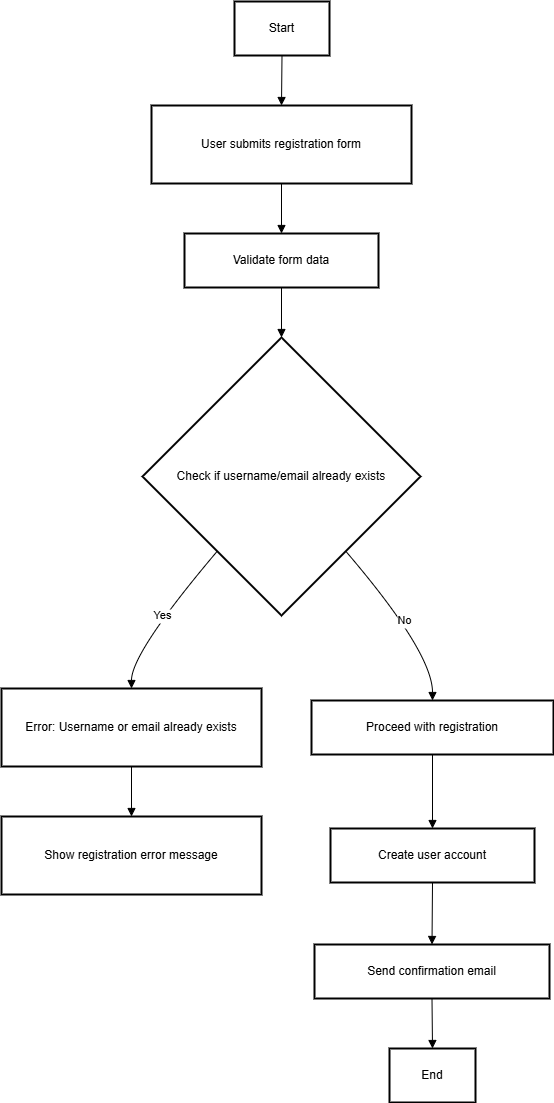

The diagram above was exported from draw.io. Its source (the exported page's mxGraphModel, read from the mxfile embedded in the PNG):
<mxGraphModel dx="434" dy="524" grid="0" gridSize="10" guides="1" tooltips="1" connect="1" arrows="1" fold="1" page="0" pageScale="1" pageWidth="1169" pageHeight="827" math="0" shadow="0">
  <root>
    <mxCell id="0" />
    <mxCell id="1" parent="0" />
    <mxCell id="2" value="Start" style="whiteSpace=wrap;strokeWidth=2;" parent="1" vertex="1">
      <mxGeometry x="241" y="8" width="95" height="54" as="geometry" />
    </mxCell>
    <mxCell id="3" value="User submits registration form" style="whiteSpace=wrap;strokeWidth=2;" parent="1" vertex="1">
      <mxGeometry x="158" y="112" width="260" height="78" as="geometry" />
    </mxCell>
    <mxCell id="4" value="Validate form data" style="whiteSpace=wrap;strokeWidth=2;" parent="1" vertex="1">
      <mxGeometry x="191" y="240" width="194" height="54" as="geometry" />
    </mxCell>
    <mxCell id="5" value="Check if username/email already exists" style="rhombus;strokeWidth=2;whiteSpace=wrap;" parent="1" vertex="1">
      <mxGeometry x="149" y="344" width="278" height="278" as="geometry" />
    </mxCell>
    <mxCell id="6" value="Error: Username or email already exists" style="whiteSpace=wrap;strokeWidth=2;" parent="1" vertex="1">
      <mxGeometry x="8" y="695" width="260" height="78" as="geometry" />
    </mxCell>
    <mxCell id="7" value="Proceed with registration" style="whiteSpace=wrap;strokeWidth=2;" parent="1" vertex="1">
      <mxGeometry x="318" y="707" width="242" height="54" as="geometry" />
    </mxCell>
    <mxCell id="8" value="Show registration error message" style="whiteSpace=wrap;strokeWidth=2;" parent="1" vertex="1">
      <mxGeometry x="8" y="823" width="260" height="78" as="geometry" />
    </mxCell>
    <mxCell id="9" value="Create user account" style="whiteSpace=wrap;strokeWidth=2;" parent="1" vertex="1">
      <mxGeometry x="337" y="835" width="204" height="54" as="geometry" />
    </mxCell>
    <mxCell id="10" value="Send confirmation email" style="whiteSpace=wrap;strokeWidth=2;" parent="1" vertex="1">
      <mxGeometry x="321" y="951" width="235" height="54" as="geometry" />
    </mxCell>
    <mxCell id="11" value="End" style="whiteSpace=wrap;strokeWidth=2;" parent="1" vertex="1">
      <mxGeometry x="396" y="1055" width="86" height="54" as="geometry" />
    </mxCell>
    <mxCell id="12" value="" style="curved=1;startArrow=none;endArrow=block;exitX=0.5;exitY=1;entryX=0.5;entryY=0;" parent="1" source="2" target="3" edge="1">
      <mxGeometry relative="1" as="geometry">
        <Array as="points" />
      </mxGeometry>
    </mxCell>
    <mxCell id="13" value="" style="curved=1;startArrow=none;endArrow=block;exitX=0.5;exitY=1;entryX=0.5;entryY=0;" parent="1" source="3" target="4" edge="1">
      <mxGeometry relative="1" as="geometry">
        <Array as="points" />
      </mxGeometry>
    </mxCell>
    <mxCell id="14" value="" style="curved=1;startArrow=none;endArrow=block;exitX=0.5;exitY=1;entryX=0.5;entryY=0;" parent="1" source="4" target="5" edge="1">
      <mxGeometry relative="1" as="geometry">
        <Array as="points" />
      </mxGeometry>
    </mxCell>
    <mxCell id="15" value="Yes" style="curved=1;startArrow=none;endArrow=block;exitX=0.07;exitY=1;entryX=0.5;entryY=0;" parent="1" source="5" target="6" edge="1">
      <mxGeometry relative="1" as="geometry">
        <Array as="points">
          <mxPoint x="138" y="659" />
        </Array>
      </mxGeometry>
    </mxCell>
    <mxCell id="16" value="No" style="curved=1;startArrow=none;endArrow=block;exitX=0.93;exitY=1;entryX=0.5;entryY=0;" parent="1" source="5" target="7" edge="1">
      <mxGeometry relative="1" as="geometry">
        <Array as="points">
          <mxPoint x="439" y="659" />
        </Array>
      </mxGeometry>
    </mxCell>
    <mxCell id="17" value="" style="curved=1;startArrow=none;endArrow=block;exitX=0.5;exitY=1;entryX=0.5;entryY=0;" parent="1" source="6" target="8" edge="1">
      <mxGeometry relative="1" as="geometry">
        <Array as="points" />
      </mxGeometry>
    </mxCell>
    <mxCell id="18" value="" style="curved=1;startArrow=none;endArrow=block;exitX=0.5;exitY=1;entryX=0.5;entryY=0;" parent="1" source="7" target="9" edge="1">
      <mxGeometry relative="1" as="geometry">
        <Array as="points" />
      </mxGeometry>
    </mxCell>
    <mxCell id="19" value="" style="curved=1;startArrow=none;endArrow=block;exitX=0.5;exitY=1;entryX=0.5;entryY=0;" parent="1" source="9" target="10" edge="1">
      <mxGeometry relative="1" as="geometry">
        <Array as="points" />
      </mxGeometry>
    </mxCell>
    <mxCell id="20" value="" style="curved=1;startArrow=none;endArrow=block;exitX=0.5;exitY=1;entryX=0.5;entryY=0;" parent="1" source="10" target="11" edge="1">
      <mxGeometry relative="1" as="geometry">
        <Array as="points" />
      </mxGeometry>
    </mxCell>
  </root>
</mxGraphModel>